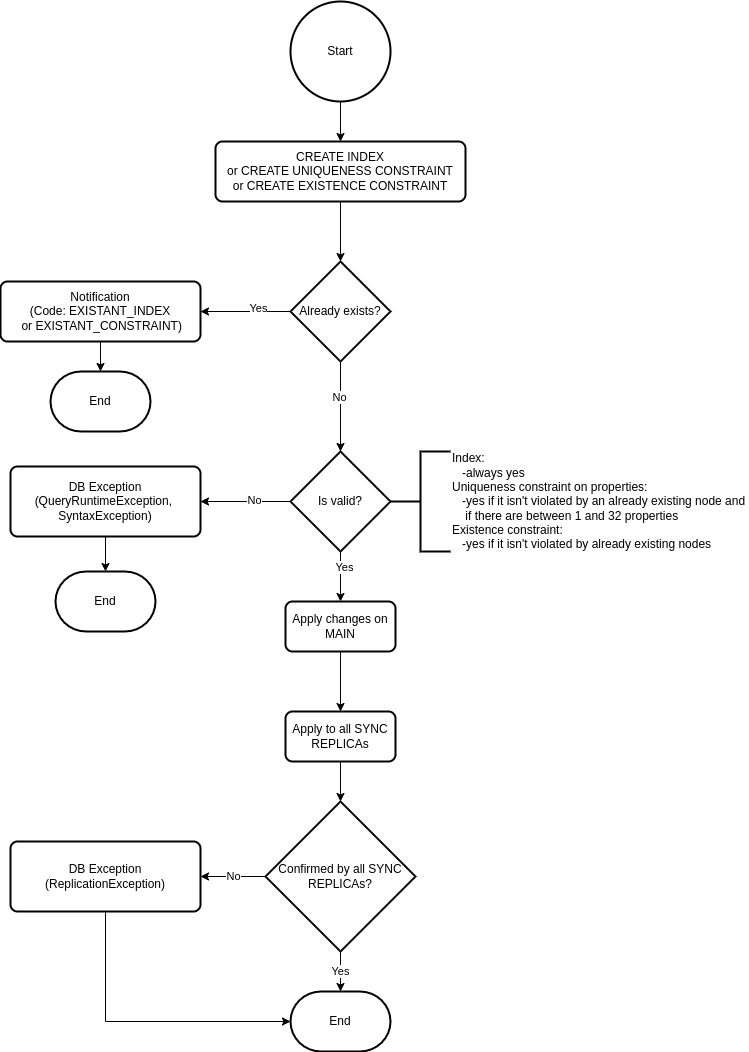

The diagram above was exported from draw.io. Its source (the exported page's mxGraphModel, read from the mxfile embedded in the PNG):
<mxGraphModel dx="948" dy="602" grid="1" gridSize="10" guides="1" tooltips="1" connect="1" arrows="1" fold="1" page="1" pageScale="1" pageWidth="827" pageHeight="1169" math="0" shadow="0">
  <root>
    <mxCell id="WIyWlLk6GJQsqaUBKTNV-0" />
    <mxCell id="WIyWlLk6GJQsqaUBKTNV-1" parent="WIyWlLk6GJQsqaUBKTNV-0" />
    <mxCell id="XFpFHVR6c1Jd5iI4NUUJ-0" value="Start" style="strokeWidth=2;html=1;shape=mxgraph.flowchart.start_2;whiteSpace=wrap;" parent="WIyWlLk6GJQsqaUBKTNV-1" vertex="1">
      <mxGeometry x="350" y="50" width="100" height="100" as="geometry" />
    </mxCell>
    <mxCell id="XFpFHVR6c1Jd5iI4NUUJ-1" value="&lt;div&gt;CREATE INDEX&lt;/div&gt;&lt;div&gt;or CREATE UNIQUENESS CONSTRAINT&lt;/div&gt;&lt;div&gt;or CREATE EXISTENCE CONSTRAINT&lt;/div&gt;" style="rounded=1;whiteSpace=wrap;html=1;absoluteArcSize=1;arcSize=14;strokeWidth=2;" parent="WIyWlLk6GJQsqaUBKTNV-1" vertex="1">
      <mxGeometry x="275" y="190" width="250" height="60" as="geometry" />
    </mxCell>
    <mxCell id="XFpFHVR6c1Jd5iI4NUUJ-3" value="Already exists?" style="strokeWidth=2;html=1;shape=mxgraph.flowchart.decision;whiteSpace=wrap;" parent="WIyWlLk6GJQsqaUBKTNV-1" vertex="1">
      <mxGeometry x="350" y="310" width="100" height="100" as="geometry" />
    </mxCell>
    <mxCell id="XFpFHVR6c1Jd5iI4NUUJ-4" value="&lt;div&gt;Notification&lt;/div&gt;&lt;div&gt;(Code: EXISTANT_INDEX&lt;/div&gt;&lt;div&gt;&amp;nbsp;or EXISTANT_CONSTRAINT)&lt;/div&gt;" style="rounded=1;whiteSpace=wrap;html=1;absoluteArcSize=1;arcSize=14;strokeWidth=2;" parent="WIyWlLk6GJQsqaUBKTNV-1" vertex="1">
      <mxGeometry x="60" y="330" width="200" height="60" as="geometry" />
    </mxCell>
    <mxCell id="XFpFHVR6c1Jd5iI4NUUJ-5" value="Is valid?" style="strokeWidth=2;html=1;shape=mxgraph.flowchart.decision;whiteSpace=wrap;" parent="WIyWlLk6GJQsqaUBKTNV-1" vertex="1">
      <mxGeometry x="350" y="500" width="100" height="100" as="geometry" />
    </mxCell>
    <mxCell id="XFpFHVR6c1Jd5iI4NUUJ-6" value="&lt;div&gt;&lt;span style=&quot;background-color: initial;&quot;&gt;Index:&lt;/span&gt;&lt;br&gt;&lt;/div&gt;&lt;div&gt;&amp;nbsp; &amp;nbsp;-always yes&lt;/div&gt;&lt;div&gt;Uniqueness constraint on properties:&amp;nbsp;&lt;/div&gt;&lt;div&gt;&amp;nbsp; &amp;nbsp;-yes if it isn't violated by an already existing node and&amp;nbsp;&lt;/div&gt;&lt;div&gt;&lt;span style=&quot;background-color: initial;&quot;&gt;&amp;nbsp; &amp;nbsp; if there are between 1 and 32 properties&lt;/span&gt;&lt;/div&gt;&lt;div&gt;&lt;span style=&quot;background-color: initial;&quot;&gt;Existence constraint:&amp;nbsp;&lt;/span&gt;&lt;/div&gt;&lt;div&gt;&amp;nbsp; &amp;nbsp;-yes if it isn't violated by already existing nodes&lt;/div&gt;" style="strokeWidth=2;html=1;shape=mxgraph.flowchart.annotation_2;align=left;labelPosition=right;pointerEvents=1;" parent="WIyWlLk6GJQsqaUBKTNV-1" vertex="1">
      <mxGeometry x="450" y="500" width="60" height="100" as="geometry" />
    </mxCell>
    <mxCell id="XFpFHVR6c1Jd5iI4NUUJ-7" value="&lt;div&gt;DB Exception&lt;/div&gt;&lt;div&gt;(QueryRuntimeException,&amp;nbsp;&lt;/div&gt;&lt;div&gt;SyntaxException)&lt;/div&gt;" style="rounded=1;whiteSpace=wrap;html=1;absoluteArcSize=1;arcSize=14;strokeWidth=2;" parent="WIyWlLk6GJQsqaUBKTNV-1" vertex="1">
      <mxGeometry x="70" y="515" width="190" height="70" as="geometry" />
    </mxCell>
    <mxCell id="XFpFHVR6c1Jd5iI4NUUJ-8" value="End" style="strokeWidth=2;html=1;shape=mxgraph.flowchart.terminator;whiteSpace=wrap;" parent="WIyWlLk6GJQsqaUBKTNV-1" vertex="1">
      <mxGeometry x="110" y="420" width="100" height="60" as="geometry" />
    </mxCell>
    <mxCell id="XFpFHVR6c1Jd5iI4NUUJ-10" value="Apply changes on MAIN" style="rounded=1;whiteSpace=wrap;html=1;absoluteArcSize=1;arcSize=14;strokeWidth=2;" parent="WIyWlLk6GJQsqaUBKTNV-1" vertex="1">
      <mxGeometry x="345" y="650" width="110" height="50" as="geometry" />
    </mxCell>
    <mxCell id="XFpFHVR6c1Jd5iI4NUUJ-11" value="Apply to all SYNC REPLICAs" style="rounded=1;whiteSpace=wrap;html=1;absoluteArcSize=1;arcSize=14;strokeWidth=2;" parent="WIyWlLk6GJQsqaUBKTNV-1" vertex="1">
      <mxGeometry x="345" y="760" width="110" height="50" as="geometry" />
    </mxCell>
    <mxCell id="XFpFHVR6c1Jd5iI4NUUJ-12" value="Confirmed by all SYNC REPLICAs?" style="strokeWidth=2;html=1;shape=mxgraph.flowchart.decision;whiteSpace=wrap;" parent="WIyWlLk6GJQsqaUBKTNV-1" vertex="1">
      <mxGeometry x="325" y="850" width="150" height="150" as="geometry" />
    </mxCell>
    <mxCell id="XFpFHVR6c1Jd5iI4NUUJ-13" value="" style="endArrow=classic;html=1;rounded=0;exitX=0.5;exitY=1;exitDx=0;exitDy=0;exitPerimeter=0;" parent="WIyWlLk6GJQsqaUBKTNV-1" source="XFpFHVR6c1Jd5iI4NUUJ-0" target="XFpFHVR6c1Jd5iI4NUUJ-1" edge="1">
      <mxGeometry width="50" height="50" relative="1" as="geometry">
        <mxPoint x="550" y="600" as="sourcePoint" />
        <mxPoint x="600" y="550" as="targetPoint" />
      </mxGeometry>
    </mxCell>
    <mxCell id="XFpFHVR6c1Jd5iI4NUUJ-14" value="" style="endArrow=classic;html=1;rounded=0;exitX=0.5;exitY=1;exitDx=0;exitDy=0;" parent="WIyWlLk6GJQsqaUBKTNV-1" source="XFpFHVR6c1Jd5iI4NUUJ-1" target="XFpFHVR6c1Jd5iI4NUUJ-3" edge="1">
      <mxGeometry width="50" height="50" relative="1" as="geometry">
        <mxPoint x="410" y="120" as="sourcePoint" />
        <mxPoint x="410" y="160" as="targetPoint" />
      </mxGeometry>
    </mxCell>
    <mxCell id="XFpFHVR6c1Jd5iI4NUUJ-15" value="" style="endArrow=classic;html=1;rounded=0;exitX=0;exitY=0.5;exitDx=0;exitDy=0;exitPerimeter=0;entryX=1;entryY=0.5;entryDx=0;entryDy=0;" parent="WIyWlLk6GJQsqaUBKTNV-1" source="XFpFHVR6c1Jd5iI4NUUJ-3" target="XFpFHVR6c1Jd5iI4NUUJ-4" edge="1">
      <mxGeometry width="50" height="50" relative="1" as="geometry">
        <mxPoint x="410" y="220" as="sourcePoint" />
        <mxPoint x="410" y="320" as="targetPoint" />
      </mxGeometry>
    </mxCell>
    <mxCell id="XFpFHVR6c1Jd5iI4NUUJ-29" value="Yes" style="edgeLabel;html=1;align=center;verticalAlign=middle;resizable=0;points=[];" parent="XFpFHVR6c1Jd5iI4NUUJ-15" vertex="1" connectable="0">
      <mxGeometry x="-0.2852" y="-3" relative="1" as="geometry">
        <mxPoint as="offset" />
      </mxGeometry>
    </mxCell>
    <mxCell id="XFpFHVR6c1Jd5iI4NUUJ-16" value="" style="endArrow=classic;html=1;rounded=0;exitX=0.5;exitY=1;exitDx=0;exitDy=0;entryX=0.5;entryY=0;entryDx=0;entryDy=0;entryPerimeter=0;exitPerimeter=0;" parent="WIyWlLk6GJQsqaUBKTNV-1" source="XFpFHVR6c1Jd5iI4NUUJ-3" target="XFpFHVR6c1Jd5iI4NUUJ-5" edge="1">
      <mxGeometry width="50" height="50" relative="1" as="geometry">
        <mxPoint x="420" y="230" as="sourcePoint" />
        <mxPoint x="400" y="490" as="targetPoint" />
      </mxGeometry>
    </mxCell>
    <mxCell id="XFpFHVR6c1Jd5iI4NUUJ-30" value="No" style="edgeLabel;html=1;align=center;verticalAlign=middle;resizable=0;points=[];" parent="XFpFHVR6c1Jd5iI4NUUJ-16" vertex="1" connectable="0">
      <mxGeometry x="-0.2" y="-1" relative="1" as="geometry">
        <mxPoint as="offset" />
      </mxGeometry>
    </mxCell>
    <mxCell id="XFpFHVR6c1Jd5iI4NUUJ-17" value="" style="endArrow=classic;html=1;rounded=0;exitX=0.5;exitY=1;exitDx=0;exitDy=0;" parent="WIyWlLk6GJQsqaUBKTNV-1" source="XFpFHVR6c1Jd5iI4NUUJ-4" target="XFpFHVR6c1Jd5iI4NUUJ-8" edge="1">
      <mxGeometry width="50" height="50" relative="1" as="geometry">
        <mxPoint x="430" y="240" as="sourcePoint" />
        <mxPoint x="430" y="340" as="targetPoint" />
      </mxGeometry>
    </mxCell>
    <mxCell id="XFpFHVR6c1Jd5iI4NUUJ-18" value="" style="endArrow=classic;html=1;rounded=0;entryX=0.5;entryY=0;entryDx=0;entryDy=0;entryPerimeter=0;" parent="WIyWlLk6GJQsqaUBKTNV-1" source="XFpFHVR6c1Jd5iI4NUUJ-7" target="XFpFHVR6c1Jd5iI4NUUJ-19" edge="1">
      <mxGeometry width="50" height="50" relative="1" as="geometry">
        <mxPoint x="440" y="250" as="sourcePoint" />
        <mxPoint x="165" y="610" as="targetPoint" />
      </mxGeometry>
    </mxCell>
    <mxCell id="XFpFHVR6c1Jd5iI4NUUJ-19" value="End" style="strokeWidth=2;html=1;shape=mxgraph.flowchart.terminator;whiteSpace=wrap;" parent="WIyWlLk6GJQsqaUBKTNV-1" vertex="1">
      <mxGeometry x="115" y="620" width="100" height="60" as="geometry" />
    </mxCell>
    <mxCell id="XFpFHVR6c1Jd5iI4NUUJ-20" value="" style="endArrow=classic;html=1;rounded=0;exitX=0;exitY=0.5;exitDx=0;exitDy=0;exitPerimeter=0;" parent="WIyWlLk6GJQsqaUBKTNV-1" source="XFpFHVR6c1Jd5iI4NUUJ-5" target="XFpFHVR6c1Jd5iI4NUUJ-7" edge="1">
      <mxGeometry width="50" height="50" relative="1" as="geometry">
        <mxPoint x="410" y="420" as="sourcePoint" />
        <mxPoint x="410" y="510" as="targetPoint" />
      </mxGeometry>
    </mxCell>
    <mxCell id="XFpFHVR6c1Jd5iI4NUUJ-31" value="No" style="edgeLabel;html=1;align=center;verticalAlign=middle;resizable=0;points=[];" parent="XFpFHVR6c1Jd5iI4NUUJ-20" vertex="1" connectable="0">
      <mxGeometry x="-0.1926" y="-1" relative="1" as="geometry">
        <mxPoint as="offset" />
      </mxGeometry>
    </mxCell>
    <mxCell id="XFpFHVR6c1Jd5iI4NUUJ-21" value="" style="endArrow=classic;html=1;rounded=0;entryX=0.5;entryY=0;entryDx=0;entryDy=0;" parent="WIyWlLk6GJQsqaUBKTNV-1" source="XFpFHVR6c1Jd5iI4NUUJ-5" target="XFpFHVR6c1Jd5iI4NUUJ-10" edge="1">
      <mxGeometry width="50" height="50" relative="1" as="geometry">
        <mxPoint x="400" y="600" as="sourcePoint" />
        <mxPoint x="420" y="520" as="targetPoint" />
      </mxGeometry>
    </mxCell>
    <mxCell id="XFpFHVR6c1Jd5iI4NUUJ-32" value="Yes" style="edgeLabel;html=1;align=center;verticalAlign=middle;resizable=0;points=[];" parent="XFpFHVR6c1Jd5iI4NUUJ-21" vertex="1" connectable="0">
      <mxGeometry x="-0.36" y="4" relative="1" as="geometry">
        <mxPoint as="offset" />
      </mxGeometry>
    </mxCell>
    <mxCell id="XFpFHVR6c1Jd5iI4NUUJ-22" value="" style="endArrow=classic;html=1;rounded=0;exitX=0.5;exitY=1;exitDx=0;exitDy=0;entryX=0.5;entryY=0;entryDx=0;entryDy=0;" parent="WIyWlLk6GJQsqaUBKTNV-1" source="XFpFHVR6c1Jd5iI4NUUJ-10" target="XFpFHVR6c1Jd5iI4NUUJ-11" edge="1">
      <mxGeometry width="50" height="50" relative="1" as="geometry">
        <mxPoint x="430" y="440" as="sourcePoint" />
        <mxPoint x="430" y="530" as="targetPoint" />
      </mxGeometry>
    </mxCell>
    <mxCell id="XFpFHVR6c1Jd5iI4NUUJ-23" value="" style="endArrow=classic;html=1;rounded=0;exitX=0.5;exitY=1;exitDx=0;exitDy=0;entryX=0.5;entryY=0;entryDx=0;entryDy=0;entryPerimeter=0;" parent="WIyWlLk6GJQsqaUBKTNV-1" source="XFpFHVR6c1Jd5iI4NUUJ-11" target="XFpFHVR6c1Jd5iI4NUUJ-12" edge="1">
      <mxGeometry width="50" height="50" relative="1" as="geometry">
        <mxPoint x="440" y="450" as="sourcePoint" />
        <mxPoint x="440" y="540" as="targetPoint" />
      </mxGeometry>
    </mxCell>
    <mxCell id="XFpFHVR6c1Jd5iI4NUUJ-25" value="&lt;div&gt;DB Exception&lt;/div&gt;&lt;div&gt;(ReplicationException)&lt;/div&gt;" style="rounded=1;whiteSpace=wrap;html=1;absoluteArcSize=1;arcSize=14;strokeWidth=2;" parent="WIyWlLk6GJQsqaUBKTNV-1" vertex="1">
      <mxGeometry x="70" y="890" width="190" height="70" as="geometry" />
    </mxCell>
    <mxCell id="XFpFHVR6c1Jd5iI4NUUJ-26" value="End" style="strokeWidth=2;html=1;shape=mxgraph.flowchart.terminator;whiteSpace=wrap;" parent="WIyWlLk6GJQsqaUBKTNV-1" vertex="1">
      <mxGeometry x="350" y="1040" width="100" height="60" as="geometry" />
    </mxCell>
    <mxCell id="XFpFHVR6c1Jd5iI4NUUJ-27" value="Yes" style="endArrow=classic;html=1;rounded=0;" parent="WIyWlLk6GJQsqaUBKTNV-1" source="XFpFHVR6c1Jd5iI4NUUJ-12" target="XFpFHVR6c1Jd5iI4NUUJ-26" edge="1">
      <mxGeometry width="50" height="50" relative="1" as="geometry">
        <mxPoint x="410" y="819.9999999999998" as="sourcePoint" />
        <mxPoint x="410" y="859.9999999999998" as="targetPoint" />
      </mxGeometry>
    </mxCell>
    <mxCell id="XFpFHVR6c1Jd5iI4NUUJ-28" value="No" style="endArrow=classic;html=1;rounded=0;entryX=1;entryY=0.5;entryDx=0;entryDy=0;" parent="WIyWlLk6GJQsqaUBKTNV-1" source="XFpFHVR6c1Jd5iI4NUUJ-12" target="XFpFHVR6c1Jd5iI4NUUJ-25" edge="1">
      <mxGeometry width="50" height="50" relative="1" as="geometry">
        <mxPoint x="420" y="829.9999999999998" as="sourcePoint" />
        <mxPoint x="420" y="869.9999999999998" as="targetPoint" />
      </mxGeometry>
    </mxCell>
    <mxCell id="XFpFHVR6c1Jd5iI4NUUJ-34" value="" style="endArrow=classic;html=1;rounded=0;exitX=0.5;exitY=1;exitDx=0;exitDy=0;entryX=0;entryY=0.5;entryDx=0;entryDy=0;entryPerimeter=0;" parent="WIyWlLk6GJQsqaUBKTNV-1" source="XFpFHVR6c1Jd5iI4NUUJ-25" target="XFpFHVR6c1Jd5iI4NUUJ-26" edge="1">
      <mxGeometry width="50" height="50" relative="1" as="geometry">
        <mxPoint x="410" y="819.9999999999998" as="sourcePoint" />
        <mxPoint x="410" y="859.9999999999998" as="targetPoint" />
        <Array as="points">
          <mxPoint x="165" y="1070" />
        </Array>
      </mxGeometry>
    </mxCell>
  </root>
</mxGraphModel>